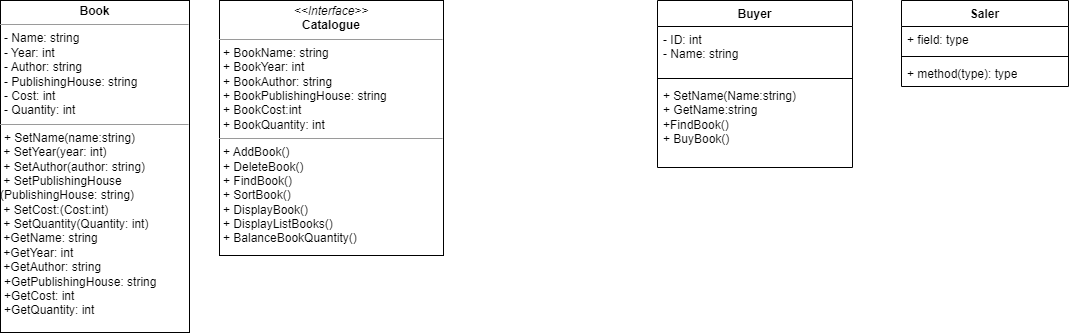

The diagram above was exported from draw.io. Its source (the exported page's mxGraphModel, read from the mxfile embedded in the PNG):
<mxGraphModel dx="2890" dy="942" grid="0" gridSize="10" guides="1" tooltips="1" connect="1" arrows="1" fold="1" page="0" pageScale="1" pageWidth="827" pageHeight="1169" math="0" shadow="0">
  <root>
    <mxCell id="0" />
    <mxCell id="1" parent="0" />
    <mxCell id="2ULvEc14f845foODUR98-1" value="&lt;p style=&quot;margin:0px;margin-top:4px;text-align:center;&quot;&gt;&lt;b&gt;Book&lt;/b&gt;&lt;/p&gt;&lt;hr size=&quot;1&quot;&gt;&lt;p style=&quot;margin:0px;margin-left:4px;&quot;&gt;- Name: string&lt;/p&gt;&lt;p style=&quot;margin:0px;margin-left:4px;&quot;&gt;- Year: int&lt;/p&gt;&lt;p style=&quot;margin:0px;margin-left:4px;&quot;&gt;- Author: string&lt;/p&gt;&lt;p style=&quot;margin:0px;margin-left:4px;&quot;&gt;- PublishingHouse: string&lt;/p&gt;&lt;p style=&quot;margin:0px;margin-left:4px;&quot;&gt;- Cost: int&lt;/p&gt;&lt;p style=&quot;margin:0px;margin-left:4px;&quot;&gt;- Quantity: int&lt;/p&gt;&lt;hr size=&quot;1&quot;&gt;&lt;p style=&quot;margin:0px;margin-left:4px;&quot;&gt;+ SetName(name:string)&lt;/p&gt;&amp;nbsp;+ Set&lt;span style=&quot;background-color: initial;&quot;&gt;Year(year: int)&lt;br&gt;&lt;/span&gt;&amp;nbsp;+ Set&lt;span style=&quot;background-color: initial;&quot;&gt;Author(author: string)&lt;/span&gt;&lt;br&gt;&amp;nbsp;+ SetPublishingHouse (PublishingHouse: string)&lt;br&gt;&amp;nbsp;+ SetCost:(Cost:int)&lt;br&gt;&amp;nbsp;+ SetQuantity(Quantity: int)&lt;br&gt;&amp;nbsp;+Get&lt;span style=&quot;background-color: initial;&quot;&gt;Name: string&lt;/span&gt;&lt;br&gt;&amp;nbsp;+Get&lt;span style=&quot;background-color: initial;&quot;&gt;Year: int&lt;/span&gt;&lt;br&gt;&amp;nbsp;+Get&lt;span style=&quot;background-color: initial;&quot;&gt;Author: string&lt;/span&gt;&lt;br&gt;&lt;p style=&quot;border-color: var(--border-color); margin: 0px 0px 0px 4px;&quot;&gt;+Get&lt;span style=&quot;background-color: initial;&quot;&gt;PublishingHouse: string&lt;/span&gt;&lt;/p&gt;&lt;p style=&quot;border-color: var(--border-color); margin: 0px 0px 0px 4px;&quot;&gt;&lt;span style=&quot;background-color: initial;&quot;&gt;+GetCost: int&lt;/span&gt;&lt;/p&gt;&lt;p style=&quot;border-color: var(--border-color); margin: 0px 0px 0px 4px;&quot;&gt;&lt;span style=&quot;background-color: initial;&quot;&gt;+GetQuantity: int&lt;/span&gt;&lt;/p&gt;" style="verticalAlign=top;align=left;overflow=fill;fontSize=12;fontFamily=Helvetica;html=1;whiteSpace=wrap;" vertex="1" parent="1">
      <mxGeometry x="-1527" y="-45" width="189" height="332" as="geometry" />
    </mxCell>
    <mxCell id="2ULvEc14f845foODUR98-9" value="Buyer" style="swimlane;fontStyle=1;align=center;verticalAlign=top;childLayout=stackLayout;horizontal=1;startSize=26;horizontalStack=0;resizeParent=1;resizeParentMax=0;resizeLast=0;collapsible=1;marginBottom=0;whiteSpace=wrap;html=1;" vertex="1" parent="1">
      <mxGeometry x="-870" y="-45" width="195" height="167" as="geometry" />
    </mxCell>
    <mxCell id="2ULvEc14f845foODUR98-10" value="- ID: int&lt;br&gt;- Name: string" style="text;strokeColor=none;fillColor=none;align=left;verticalAlign=top;spacingLeft=4;spacingRight=4;overflow=hidden;rotatable=0;points=[[0,0.5],[1,0.5]];portConstraint=eastwest;whiteSpace=wrap;html=1;" vertex="1" parent="2ULvEc14f845foODUR98-9">
      <mxGeometry y="26" width="195" height="48" as="geometry" />
    </mxCell>
    <mxCell id="2ULvEc14f845foODUR98-11" value="" style="line;strokeWidth=1;fillColor=none;align=left;verticalAlign=middle;spacingTop=-1;spacingLeft=3;spacingRight=3;rotatable=0;labelPosition=right;points=[];portConstraint=eastwest;strokeColor=inherit;" vertex="1" parent="2ULvEc14f845foODUR98-9">
      <mxGeometry y="74" width="195" height="8" as="geometry" />
    </mxCell>
    <mxCell id="2ULvEc14f845foODUR98-12" value="+ SetName(Name:string)&lt;br&gt;+ GetName:string&lt;br&gt;+FindBook()&lt;br&gt;+ BuyBook()&lt;br&gt;" style="text;strokeColor=none;fillColor=none;align=left;verticalAlign=top;spacingLeft=4;spacingRight=4;overflow=hidden;rotatable=0;points=[[0,0.5],[1,0.5]];portConstraint=eastwest;whiteSpace=wrap;html=1;" vertex="1" parent="2ULvEc14f845foODUR98-9">
      <mxGeometry y="82" width="195" height="85" as="geometry" />
    </mxCell>
    <mxCell id="2ULvEc14f845foODUR98-13" value="Saler" style="swimlane;fontStyle=1;align=center;verticalAlign=top;childLayout=stackLayout;horizontal=1;startSize=26;horizontalStack=0;resizeParent=1;resizeParentMax=0;resizeLast=0;collapsible=1;marginBottom=0;whiteSpace=wrap;html=1;" vertex="1" parent="1">
      <mxGeometry x="-626" y="-45" width="167" height="86" as="geometry" />
    </mxCell>
    <mxCell id="2ULvEc14f845foODUR98-14" value="+ field: type" style="text;strokeColor=none;fillColor=none;align=left;verticalAlign=top;spacingLeft=4;spacingRight=4;overflow=hidden;rotatable=0;points=[[0,0.5],[1,0.5]];portConstraint=eastwest;whiteSpace=wrap;html=1;" vertex="1" parent="2ULvEc14f845foODUR98-13">
      <mxGeometry y="26" width="167" height="26" as="geometry" />
    </mxCell>
    <mxCell id="2ULvEc14f845foODUR98-15" value="" style="line;strokeWidth=1;fillColor=none;align=left;verticalAlign=middle;spacingTop=-1;spacingLeft=3;spacingRight=3;rotatable=0;labelPosition=right;points=[];portConstraint=eastwest;strokeColor=inherit;" vertex="1" parent="2ULvEc14f845foODUR98-13">
      <mxGeometry y="52" width="167" height="8" as="geometry" />
    </mxCell>
    <mxCell id="2ULvEc14f845foODUR98-16" value="+ method(type): type" style="text;strokeColor=none;fillColor=none;align=left;verticalAlign=top;spacingLeft=4;spacingRight=4;overflow=hidden;rotatable=0;points=[[0,0.5],[1,0.5]];portConstraint=eastwest;whiteSpace=wrap;html=1;" vertex="1" parent="2ULvEc14f845foODUR98-13">
      <mxGeometry y="60" width="167" height="26" as="geometry" />
    </mxCell>
    <mxCell id="2ULvEc14f845foODUR98-21" value="&lt;p style=&quot;margin:0px;margin-top:4px;text-align:center;&quot;&gt;&lt;i&gt;&amp;lt;&amp;lt;Interface&amp;gt;&amp;gt;&lt;/i&gt;&lt;br&gt;&lt;b&gt;Catalogue&lt;/b&gt;&lt;br&gt;&lt;/p&gt;&lt;hr size=&quot;1&quot;&gt;&lt;p style=&quot;border-color: var(--border-color); margin: 0px 0px 0px 4px;&quot;&gt;+ BookName: string&lt;/p&gt;&lt;p style=&quot;border-color: var(--border-color); margin: 0px 0px 0px 4px;&quot;&gt;+ BookYear: int&lt;/p&gt;&lt;p style=&quot;border-color: var(--border-color); margin: 0px 0px 0px 4px;&quot;&gt;+ BookAuthor: string&lt;/p&gt;&lt;p style=&quot;border-color: var(--border-color); margin: 0px 0px 0px 4px;&quot;&gt;+ BookPublishingHouse: string&lt;/p&gt;&lt;p style=&quot;border-color: var(--border-color); margin: 0px 0px 0px 4px;&quot;&gt;+ BookCost:int&lt;/p&gt;&lt;p style=&quot;border-color: var(--border-color); margin: 0px 0px 0px 4px;&quot;&gt;+ BookQuantity: int&lt;/p&gt;&lt;hr size=&quot;1&quot;&gt;&lt;p style=&quot;margin:0px;margin-left:4px;&quot;&gt;+ AddBook()&lt;/p&gt;&lt;p style=&quot;margin:0px;margin-left:4px;&quot;&gt;+ DeleteBook()&lt;br style=&quot;border-color: var(--border-color);&quot;&gt;+ FindBook()&lt;/p&gt;&lt;p style=&quot;margin:0px;margin-left:4px;&quot;&gt;+ SortBook()&lt;br style=&quot;border-color: var(--border-color);&quot;&gt;+ DisplayBook()&lt;br&gt;&lt;/p&gt;&lt;p style=&quot;margin:0px;margin-left:4px;&quot;&gt;+ DisplayListBooks()&lt;/p&gt;&lt;p style=&quot;margin:0px;margin-left:4px;&quot;&gt;+ BalanceBookQuantity()&lt;span style=&quot;background-color: initial;&quot;&gt;&amp;nbsp;&lt;/span&gt;&lt;/p&gt;&lt;p style=&quot;margin:0px;margin-left:4px;&quot;&gt;&lt;br&gt;&lt;/p&gt;" style="verticalAlign=top;align=left;overflow=fill;fontSize=12;fontFamily=Helvetica;html=1;whiteSpace=wrap;" vertex="1" parent="1">
      <mxGeometry x="-1308" y="-45" width="224" height="255" as="geometry" />
    </mxCell>
  </root>
</mxGraphModel>